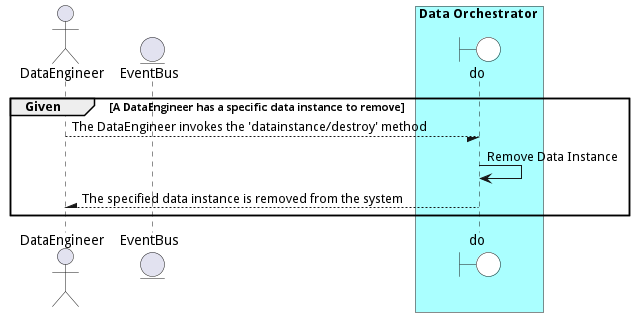

The diagram above was rendered by PlantUML. Its source (embedded in the PNG):
@startuml


actor "DataEngineer"


entity EventBus

box Data Orchestrator #aaffff
    boundary do #white
end box


group Given [A DataEngineer has a specific data instance to remove]

"DataEngineer" --/ do: The DataEngineer invokes the &#39;datainstance/destroy&#39; method
"do" -> do: Remove Data Instance



"DataEngineer" /-- do: The specified data instance is removed from the system


end

@enduml